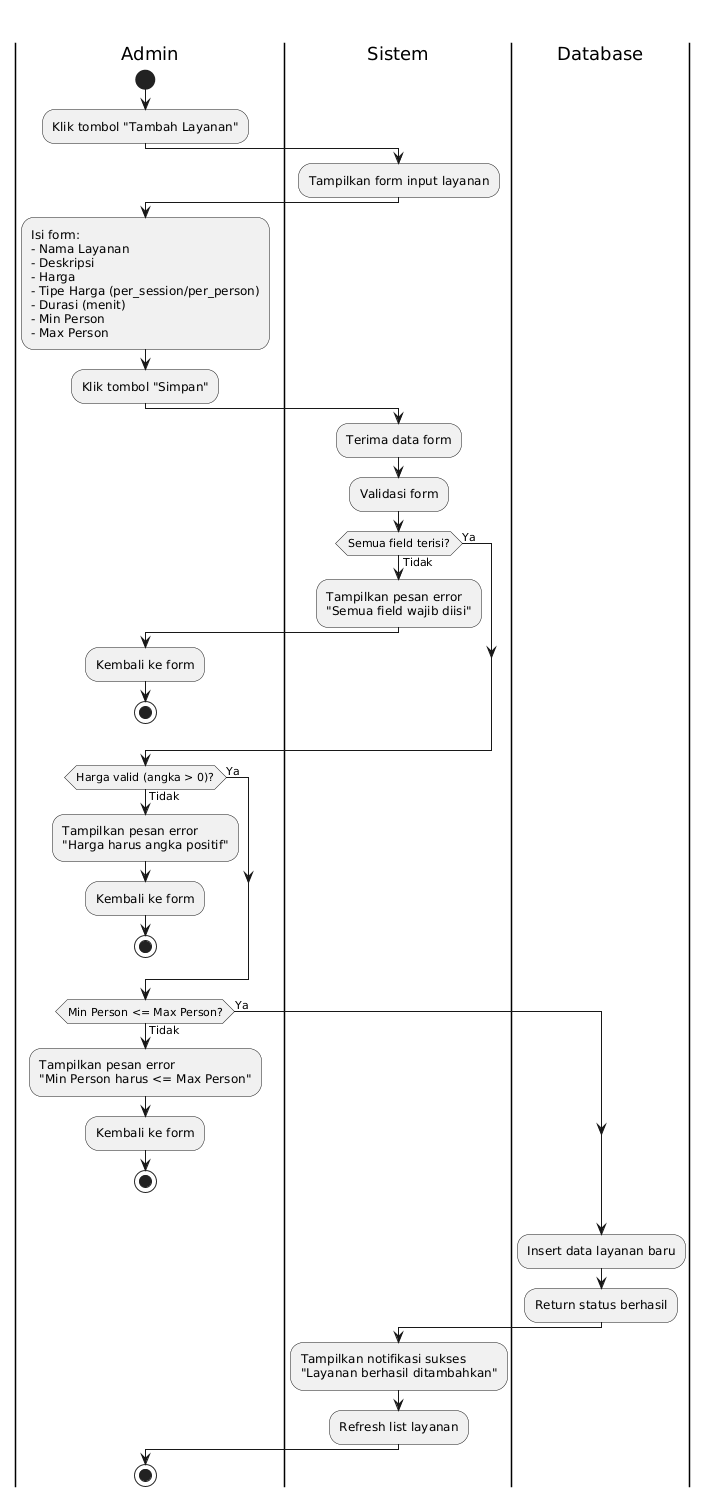

The diagram above was rendered by PlantUML. Its source (embedded in the PNG):
@startuml
title Activity Diagram - Create Layanan

|Admin|
start
:Klik tombol "Tambah Layanan";

|Sistem|
:Tampilkan form input layanan;

|Admin|
:Isi form:
- Nama Layanan
- Deskripsi
- Harga
- Tipe Harga (per_session/per_person)
- Durasi (menit)
- Min Person
- Max Person;
:Klik tombol "Simpan";

|Sistem|
:Terima data form;
:Validasi form;

if (Semua field terisi?) then (Tidak)
  :Tampilkan pesan error\n"Semua field wajib diisi";
  |Admin|
  :Kembali ke form;
  stop
else (Ya)
endif

if (Harga valid (angka > 0)?) then (Tidak)
  :Tampilkan pesan error\n"Harga harus angka positif";
  |Admin|
  :Kembali ke form;
  stop
else (Ya)
endif

if (Min Person <= Max Person?) then (Tidak)
  :Tampilkan pesan error\n"Min Person harus <= Max Person";
  |Admin|
  :Kembali ke form;
  stop
else (Ya)
endif

|Database|
:Insert data layanan baru;
:Return status berhasil;

|Sistem|
:Tampilkan notifikasi sukses\n"Layanan berhasil ditambahkan";
:Refresh list layanan;

|Admin|
stop
@enduml